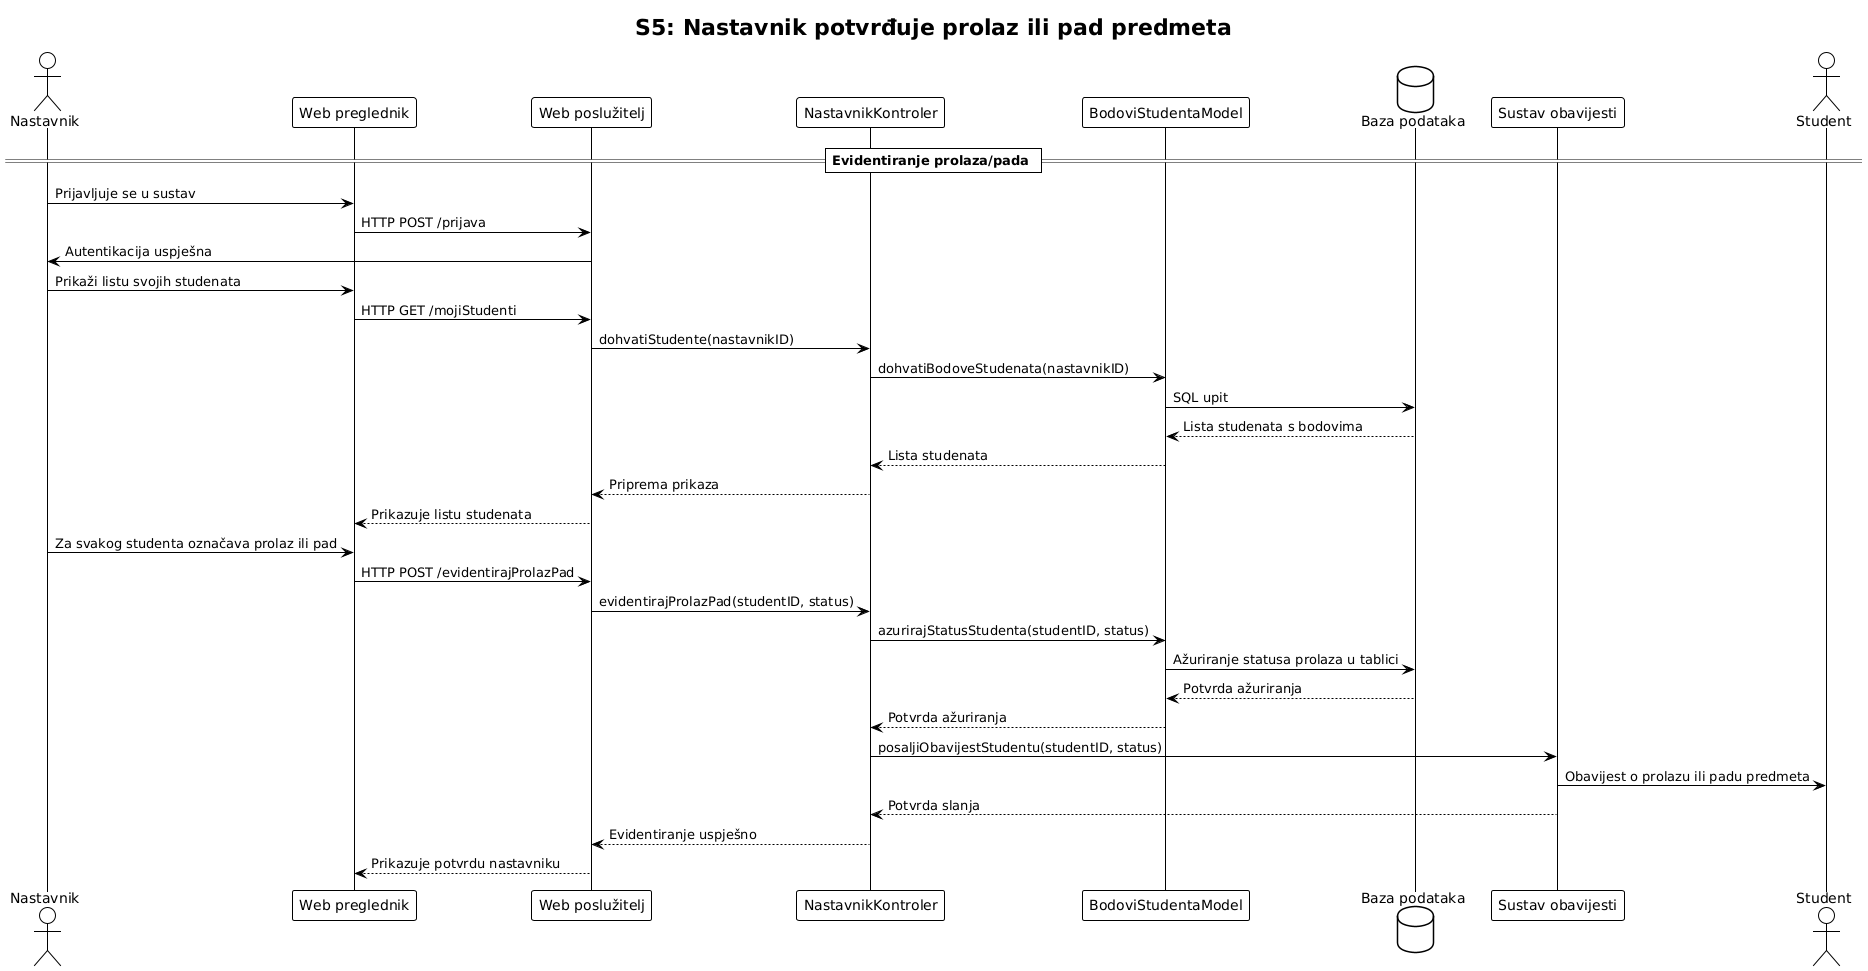

The diagram above was rendered by PlantUML. Its source (embedded in the PNG):
@startuml
!theme plain
title S5: Nastavnik potvrđuje prolaz ili pad predmeta

actor Nastavnik
actor Student

participant "Web preglednik" as Preglednik
participant "Web poslužitelj" as Poslužitelj
participant "NastavnikKontroler" as OcjenaKontroler
participant "BodoviStudentaModel" as BodoviModel
database "Baza podataka" as BazaPodataka
participant "Sustav obavijesti" as Obavijesti
participant "Student" as Student

== Evidentiranje prolaza/pada ==

Nastavnik -> Preglednik: Prijavljuje se u sustav
Preglednik -> Poslužitelj: HTTP POST /prijava
Poslužitelj -> Nastavnik: Autentikacija uspješna
Nastavnik -> Preglednik: Prikaži listu svojih studenata
Preglednik -> Poslužitelj: HTTP GET /mojiStudenti
Poslužitelj -> OcjenaKontroler: dohvatiStudente(nastavnikID)
OcjenaKontroler -> BodoviModel: dohvatiBodoveStudenata(nastavnikID)
BodoviModel -> BazaPodataka: SQL upit
BodoviModel <-- BazaPodataka: Lista studenata s bodovima
OcjenaKontroler <-- BodoviModel: Lista studenata
Poslužitelj <-- OcjenaKontroler: Priprema prikaza
Preglednik <-- Poslužitelj: Prikazuje listu studenata
Nastavnik -> Preglednik: Za svakog studenta označava prolaz ili pad
Preglednik -> Poslužitelj: HTTP POST /evidentirajProlazPad
Poslužitelj -> OcjenaKontroler: evidentirajProlazPad(studentID, status)
OcjenaKontroler -> BodoviModel: azurirajStatusStudenta(studentID, status)
BodoviModel -> BazaPodataka: Ažuriranje statusa prolaza u tablici
BodoviModel <-- BazaPodataka: Potvrda ažuriranja
OcjenaKontroler <-- BodoviModel: Potvrda ažuriranja
OcjenaKontroler -> Obavijesti: posaljiObavijestStudentu(studentID, status)
Obavijesti -> Student: Obavijest o prolazu ili padu predmeta
OcjenaKontroler <-- Obavijesti: Potvrda slanja
Poslužitelj <-- OcjenaKontroler: Evidentiranje uspješno
Preglednik <-- Poslužitelj: Prikazuje potvrdu nastavniku
@enduml